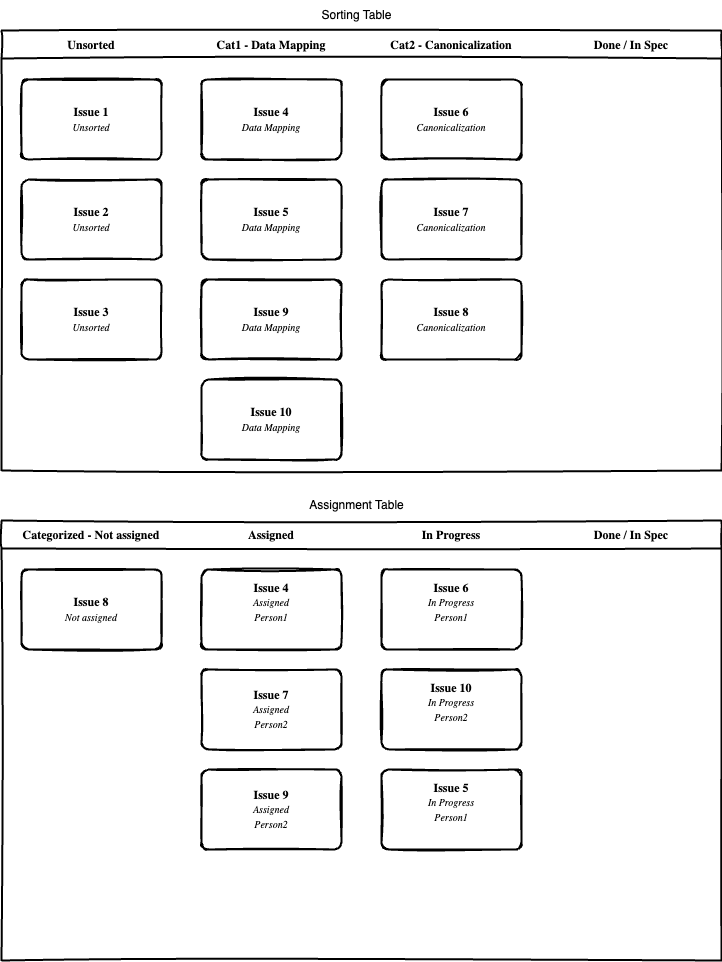

The diagram above was exported from draw.io. Its source (the exported page's mxGraphModel, read from the mxfile embedded in the PNG):
<mxGraphModel dx="1047" dy="723" grid="1" gridSize="10" guides="1" tooltips="1" connect="1" arrows="1" fold="1" page="1" pageScale="1" pageWidth="850" pageHeight="1100" math="0" shadow="0">
  <root>
    <mxCell id="0" />
    <mxCell id="1" parent="0" />
    <mxCell id="_5mSTuPxr-ZiKRkBDSY7-1" value="" style="swimlane;fontStyle=2;childLayout=stackLayout;horizontal=1;startSize=28;horizontalStack=1;resizeParent=1;resizeParentMax=0;resizeLast=0;collapsible=0;marginBottom=0;swimlaneFillColor=none;fontFamily=Permanent Marker;fontSize=16;points=[];verticalAlign=top;stackBorder=0;resizable=1;strokeWidth=2;sketch=1;disableMultiStroke=1;" parent="1" vertex="1">
      <mxGeometry x="160" y="80" width="720" height="440" as="geometry" />
    </mxCell>
    <object label="Unsorted" status="Unsorted&#10;" id="_5mSTuPxr-ZiKRkBDSY7-2">
      <mxCell style="swimlane;strokeWidth=2;fontFamily=Permanent Marker;html=0;startSize=1;verticalAlign=bottom;spacingBottom=5;points=[];childLayout=stackLayout;stackBorder=20;stackSpacing=20;resizeLast=0;resizeParent=1;horizontalStack=0;collapsible=0;sketch=1;strokeColor=none;fillStyle=solid;fillColor=#A0522D;" parent="_5mSTuPxr-ZiKRkBDSY7-1" vertex="1">
        <mxGeometry y="28" width="180" height="412" as="geometry" />
      </mxCell>
    </object>
    <object label="Issue 1&lt;br&gt;&lt;span style=&quot;font-weight: normal&quot;&gt;&lt;i&gt;&lt;font style=&quot;font-size: 10px&quot;&gt;%status%&lt;/font&gt;&lt;/i&gt;&lt;/span&gt;" placeholders="1" id="_5mSTuPxr-ZiKRkBDSY7-3">
      <mxCell style="whiteSpace=wrap;html=1;strokeWidth=2;fontStyle=1;spacingTop=0;rounded=1;arcSize=9;points=[];sketch=1;fontFamily=Permanent Marker;hachureGap=8;fillWeight=1;" parent="_5mSTuPxr-ZiKRkBDSY7-2" vertex="1">
        <mxGeometry x="20" y="21" width="140" height="80" as="geometry" />
      </mxCell>
    </object>
    <object label="Issue 2&lt;br&gt;&lt;span style=&quot;font-weight: normal&quot;&gt;&lt;i&gt;&lt;font style=&quot;font-size: 10px&quot;&gt;%status%&lt;/font&gt;&lt;/i&gt;&lt;/span&gt;" placeholders="1" id="_5mSTuPxr-ZiKRkBDSY7-4">
      <mxCell style="whiteSpace=wrap;html=1;strokeWidth=2;fontStyle=1;spacingTop=0;rounded=1;arcSize=9;points=[];sketch=1;fontFamily=Permanent Marker;hachureGap=8;fillWeight=1;" parent="_5mSTuPxr-ZiKRkBDSY7-2" vertex="1">
        <mxGeometry x="20" y="121" width="140" height="80" as="geometry" />
      </mxCell>
    </object>
    <object label="Issue 3&lt;br&gt;&lt;span style=&quot;font-weight: normal&quot;&gt;&lt;i&gt;&lt;font style=&quot;font-size: 10px&quot;&gt;%status%&lt;/font&gt;&lt;/i&gt;&lt;/span&gt;" placeholders="1" id="_5mSTuPxr-ZiKRkBDSY7-5">
      <mxCell style="whiteSpace=wrap;html=1;strokeWidth=2;fontStyle=1;spacingTop=0;rounded=1;arcSize=9;points=[];sketch=1;fontFamily=Permanent Marker;hachureGap=8;fillWeight=1;" parent="_5mSTuPxr-ZiKRkBDSY7-2" vertex="1">
        <mxGeometry x="20" y="221" width="140" height="80" as="geometry" />
      </mxCell>
    </object>
    <object label="Cat1 - Data Mapping" status="Data Mapping" id="_5mSTuPxr-ZiKRkBDSY7-6">
      <mxCell style="swimlane;strokeWidth=2;fontFamily=Permanent Marker;html=0;startSize=1;verticalAlign=bottom;spacingBottom=5;points=[];childLayout=stackLayout;stackBorder=20;stackSpacing=20;resizeLast=0;resizeParent=1;horizontalStack=0;collapsible=0;sketch=1;strokeColor=none;fillStyle=solid;fillColor=#006600;" parent="_5mSTuPxr-ZiKRkBDSY7-1" vertex="1">
        <mxGeometry x="180" y="28" width="180" height="421" as="geometry" />
      </mxCell>
    </object>
    <object label="Issue 4&lt;br&gt;&lt;span style=&quot;font-weight: normal&quot;&gt;&lt;i&gt;&lt;font style=&quot;font-size: 10px&quot;&gt;%status%&lt;/font&gt;&lt;/i&gt;&lt;/span&gt;" placeholders="1" id="_5mSTuPxr-ZiKRkBDSY7-7">
      <mxCell style="whiteSpace=wrap;html=1;strokeWidth=2;fontStyle=1;spacingTop=0;rounded=1;arcSize=9;points=[];sketch=1;fontFamily=Permanent Marker;hachureGap=8;fillWeight=1;" parent="_5mSTuPxr-ZiKRkBDSY7-6" vertex="1">
        <mxGeometry x="20" y="21" width="140" height="80" as="geometry" />
      </mxCell>
    </object>
    <object label="Issue&amp;nbsp;5&lt;br&gt;&lt;span style=&quot;font-weight: normal&quot;&gt;&lt;i&gt;&lt;font style=&quot;font-size: 10px&quot;&gt;%status%&lt;/font&gt;&lt;/i&gt;&lt;/span&gt;" placeholders="1" id="_5mSTuPxr-ZiKRkBDSY7-8">
      <mxCell style="whiteSpace=wrap;html=1;strokeWidth=2;fontStyle=1;spacingTop=0;rounded=1;arcSize=9;points=[];sketch=1;fontFamily=Permanent Marker;hachureGap=8;fillWeight=1;" parent="_5mSTuPxr-ZiKRkBDSY7-6" vertex="1">
        <mxGeometry x="20" y="121" width="140" height="80" as="geometry" />
      </mxCell>
    </object>
    <object label="Issue 9&lt;br&gt;&lt;span style=&quot;font-weight: normal&quot;&gt;&lt;i&gt;&lt;font style=&quot;font-size: 10px&quot;&gt;%status%&lt;/font&gt;&lt;/i&gt;&lt;/span&gt;" placeholders="1" id="bnahrCHtq-wX4MNIQAaB-33">
      <mxCell style="whiteSpace=wrap;html=1;strokeWidth=2;fontStyle=1;spacingTop=0;rounded=1;arcSize=9;points=[];sketch=1;fontFamily=Permanent Marker;hachureGap=8;fillWeight=1;" vertex="1" parent="_5mSTuPxr-ZiKRkBDSY7-6">
        <mxGeometry x="20" y="221" width="140" height="80" as="geometry" />
      </mxCell>
    </object>
    <object label="Issue 10&lt;br&gt;&lt;span style=&quot;font-weight: normal&quot;&gt;&lt;i&gt;&lt;font style=&quot;font-size: 10px&quot;&gt;%status%&lt;/font&gt;&lt;/i&gt;&lt;/span&gt;" placeholders="1" id="bnahrCHtq-wX4MNIQAaB-37">
      <mxCell style="whiteSpace=wrap;html=1;strokeWidth=2;fontStyle=1;spacingTop=0;rounded=1;arcSize=9;points=[];sketch=1;fontFamily=Permanent Marker;hachureGap=8;fillWeight=1;" vertex="1" parent="_5mSTuPxr-ZiKRkBDSY7-6">
        <mxGeometry x="20" y="321" width="140" height="80" as="geometry" />
      </mxCell>
    </object>
    <object label="Cat2 - Canonicalization" status="Canonicalization" id="_5mSTuPxr-ZiKRkBDSY7-9">
      <mxCell style="swimlane;strokeWidth=2;fontFamily=Permanent Marker;html=0;startSize=1;verticalAlign=bottom;spacingBottom=5;points=[];childLayout=stackLayout;stackBorder=20;stackSpacing=20;resizeLast=0;resizeParent=1;horizontalStack=0;collapsible=0;sketch=1;strokeColor=none;fillStyle=solid;fillColor=#1BA1E2;" parent="_5mSTuPxr-ZiKRkBDSY7-1" vertex="1">
        <mxGeometry x="360" y="28" width="180" height="412" as="geometry" />
      </mxCell>
    </object>
    <object label="Issue&amp;nbsp;6&lt;br&gt;&lt;span style=&quot;font-weight: normal&quot;&gt;&lt;i&gt;&lt;font style=&quot;font-size: 10px&quot;&gt;%status%&lt;/font&gt;&lt;/i&gt;&lt;/span&gt;" placeholders="1" id="_5mSTuPxr-ZiKRkBDSY7-10">
      <mxCell style="whiteSpace=wrap;html=1;strokeWidth=2;fontStyle=1;spacingTop=0;rounded=1;arcSize=9;points=[];sketch=1;fontFamily=Permanent Marker;hachureGap=8;fillWeight=1;" parent="_5mSTuPxr-ZiKRkBDSY7-9" vertex="1">
        <mxGeometry x="20" y="21" width="140" height="80" as="geometry" />
      </mxCell>
    </object>
    <object label="Issue&amp;nbsp;7&lt;br&gt;&lt;span style=&quot;font-weight: normal&quot;&gt;&lt;i&gt;&lt;font style=&quot;font-size: 10px&quot;&gt;%status%&lt;/font&gt;&lt;/i&gt;&lt;/span&gt;" placeholders="1" id="_5mSTuPxr-ZiKRkBDSY7-11">
      <mxCell style="whiteSpace=wrap;html=1;strokeWidth=2;fontStyle=1;spacingTop=0;rounded=1;arcSize=9;points=[];sketch=1;fontFamily=Permanent Marker;hachureGap=8;fillWeight=1;" parent="_5mSTuPxr-ZiKRkBDSY7-9" vertex="1">
        <mxGeometry x="20" y="121" width="140" height="80" as="geometry" />
      </mxCell>
    </object>
    <object label="Issue&amp;nbsp;8&lt;br&gt;&lt;span style=&quot;font-weight: normal&quot;&gt;&lt;i&gt;&lt;font style=&quot;font-size: 10px&quot;&gt;%status%&lt;/font&gt;&lt;/i&gt;&lt;/span&gt;" placeholders="1" id="_5mSTuPxr-ZiKRkBDSY7-12">
      <mxCell style="whiteSpace=wrap;html=1;strokeWidth=2;fontStyle=1;spacingTop=0;rounded=1;arcSize=9;points=[];sketch=1;fontFamily=Permanent Marker;hachureGap=8;fillWeight=1;" parent="_5mSTuPxr-ZiKRkBDSY7-9" vertex="1">
        <mxGeometry x="20" y="221" width="140" height="80" as="geometry" />
      </mxCell>
    </object>
    <object label="Done / In Spec" id="bnahrCHtq-wX4MNIQAaB-3">
      <mxCell style="swimlane;strokeWidth=2;fontFamily=Permanent Marker;html=0;startSize=1;verticalAlign=bottom;spacingBottom=5;points=[];childLayout=stackLayout;stackBorder=20;stackSpacing=20;resizeLast=0;resizeParent=1;horizontalStack=0;collapsible=0;sketch=1;strokeColor=none;fillStyle=solid;fillColor=#1BA1E2;" vertex="1" parent="_5mSTuPxr-ZiKRkBDSY7-1">
        <mxGeometry x="540" y="28" width="180" height="412" as="geometry" />
      </mxCell>
    </object>
    <mxCell id="bnahrCHtq-wX4MNIQAaB-14" value="Sorting Table" style="text;html=1;align=center;verticalAlign=middle;resizable=0;points=[];autosize=1;strokeColor=none;fillColor=none;" vertex="1" parent="1">
      <mxGeometry x="470" y="50" width="90" height="30" as="geometry" />
    </mxCell>
    <mxCell id="bnahrCHtq-wX4MNIQAaB-15" value="" style="swimlane;fontStyle=2;childLayout=stackLayout;horizontal=1;startSize=28;horizontalStack=1;resizeParent=1;resizeParentMax=0;resizeLast=0;collapsible=0;marginBottom=0;swimlaneFillColor=none;fontFamily=Permanent Marker;fontSize=16;points=[];verticalAlign=top;stackBorder=0;resizable=1;strokeWidth=2;sketch=1;disableMultiStroke=1;" vertex="1" parent="1">
      <mxGeometry x="160" y="570" width="720" height="440" as="geometry" />
    </mxCell>
    <object label="Categorized - Not assigned" status="Not assigned" id="bnahrCHtq-wX4MNIQAaB-16">
      <mxCell style="swimlane;strokeWidth=2;fontFamily=Permanent Marker;html=0;startSize=1;verticalAlign=bottom;spacingBottom=5;points=[];childLayout=stackLayout;stackBorder=20;stackSpacing=20;resizeLast=0;resizeParent=1;horizontalStack=0;collapsible=0;sketch=1;strokeColor=none;fillStyle=solid;fillColor=#A0522D;" vertex="1" parent="bnahrCHtq-wX4MNIQAaB-15">
        <mxGeometry y="28" width="180" height="412" as="geometry" />
      </mxCell>
    </object>
    <object label="Issue 8&lt;br&gt;&lt;span style=&quot;font-weight: normal&quot;&gt;&lt;i&gt;&lt;font style=&quot;font-size: 10px&quot;&gt;%status%&lt;/font&gt;&lt;/i&gt;&lt;/span&gt;" placeholders="1" id="bnahrCHtq-wX4MNIQAaB-18">
      <mxCell style="whiteSpace=wrap;html=1;strokeWidth=2;fontStyle=1;spacingTop=0;rounded=1;arcSize=9;points=[];sketch=1;fontFamily=Permanent Marker;hachureGap=8;fillWeight=1;" vertex="1" parent="bnahrCHtq-wX4MNIQAaB-16">
        <mxGeometry x="20" y="21" width="140" height="80" as="geometry" />
      </mxCell>
    </object>
    <object label="Assigned" status="Assigned" Person="" id="bnahrCHtq-wX4MNIQAaB-20">
      <mxCell style="swimlane;strokeWidth=2;fontFamily=Permanent Marker;html=0;startSize=1;verticalAlign=bottom;spacingBottom=5;points=[];childLayout=stackLayout;stackBorder=20;stackSpacing=20;resizeLast=0;resizeParent=1;horizontalStack=0;collapsible=0;sketch=1;strokeColor=none;fillStyle=solid;fillColor=#006600;" vertex="1" parent="bnahrCHtq-wX4MNIQAaB-15">
        <mxGeometry x="180" y="28" width="180" height="412" as="geometry" />
      </mxCell>
    </object>
    <object label="Issue 4&lt;br&gt;&lt;span style=&quot;font-weight: normal&quot;&gt;&lt;i&gt;&lt;font style=&quot;font-size: 10px&quot;&gt;%status%&lt;br&gt;%Person%&lt;br&gt;&lt;/font&gt;&lt;/i&gt;&lt;/span&gt;" placeholders="1" Person="Person1&#10;" id="bnahrCHtq-wX4MNIQAaB-21">
      <mxCell style="whiteSpace=wrap;html=1;strokeWidth=2;fontStyle=1;spacingTop=0;rounded=1;arcSize=9;points=[];sketch=1;fontFamily=Permanent Marker;hachureGap=8;fillWeight=1;" vertex="1" parent="bnahrCHtq-wX4MNIQAaB-20">
        <mxGeometry x="20" y="21" width="140" height="80" as="geometry" />
      </mxCell>
    </object>
    <object label="Issue 7&lt;br&gt;&lt;span style=&quot;font-weight: normal&quot;&gt;&lt;i&gt;&lt;font style=&quot;font-size: 10px&quot;&gt;%status%&lt;br&gt;%Person%&lt;br&gt;&lt;/font&gt;&lt;/i&gt;&lt;/span&gt;" placeholders="1" Person="Person2" id="bnahrCHtq-wX4MNIQAaB-22">
      <mxCell style="whiteSpace=wrap;html=1;strokeWidth=2;fontStyle=1;spacingTop=0;rounded=1;arcSize=9;points=[];sketch=1;fontFamily=Permanent Marker;hachureGap=8;fillWeight=1;" vertex="1" parent="bnahrCHtq-wX4MNIQAaB-20">
        <mxGeometry x="20" y="121" width="140" height="80" as="geometry" />
      </mxCell>
    </object>
    <object label="Issue 9&lt;br&gt;&lt;span style=&quot;font-weight: normal&quot;&gt;&lt;i&gt;&lt;font style=&quot;font-size: 10px&quot;&gt;%status%&lt;br&gt;%Person%&lt;br&gt;&lt;/font&gt;&lt;/i&gt;&lt;/span&gt;" placeholders="1" Person="Person2" id="bnahrCHtq-wX4MNIQAaB-34">
      <mxCell style="whiteSpace=wrap;html=1;strokeWidth=2;fontStyle=1;spacingTop=0;rounded=1;arcSize=9;points=[];sketch=1;fontFamily=Permanent Marker;hachureGap=8;fillWeight=1;" vertex="1" parent="bnahrCHtq-wX4MNIQAaB-20">
        <mxGeometry x="20" y="221" width="140" height="80" as="geometry" />
      </mxCell>
    </object>
    <object label="In Progress" status="In Progress" Person="" id="bnahrCHtq-wX4MNIQAaB-23">
      <mxCell style="swimlane;strokeWidth=2;fontFamily=Permanent Marker;html=0;startSize=1;verticalAlign=bottom;spacingBottom=5;points=[];childLayout=stackLayout;stackBorder=20;stackSpacing=20;resizeLast=0;resizeParent=1;horizontalStack=0;collapsible=0;sketch=1;strokeColor=none;fillStyle=solid;fillColor=#1BA1E2;" vertex="1" parent="bnahrCHtq-wX4MNIQAaB-15">
        <mxGeometry x="360" y="28" width="180" height="412" as="geometry" />
      </mxCell>
    </object>
    <object label="Issue&amp;nbsp;6&lt;br&gt;&lt;span style=&quot;font-weight: normal&quot;&gt;&lt;i&gt;&lt;font style=&quot;font-size: 10px&quot;&gt;%status%&lt;br&gt;%Person%&lt;br&gt;&lt;/font&gt;&lt;/i&gt;&lt;/span&gt;" placeholders="1" Person="Person1&#10;" id="bnahrCHtq-wX4MNIQAaB-24">
      <mxCell style="whiteSpace=wrap;html=1;strokeWidth=2;fontStyle=1;spacingTop=0;rounded=1;arcSize=9;points=[];sketch=1;fontFamily=Permanent Marker;hachureGap=8;fillWeight=1;" vertex="1" parent="bnahrCHtq-wX4MNIQAaB-23">
        <mxGeometry x="20" y="21" width="140" height="80" as="geometry" />
      </mxCell>
    </object>
    <object label="Issue 10&lt;br&gt;&lt;span style=&quot;font-weight: normal&quot;&gt;&lt;i&gt;&lt;font style=&quot;font-size: 10px&quot;&gt;%status%&lt;br&gt;%Person%&lt;br&gt;&lt;/font&gt;&lt;/i&gt;&lt;/span&gt;" placeholders="1" Person="Person2&#10;" id="bnahrCHtq-wX4MNIQAaB-35">
      <mxCell style="whiteSpace=wrap;html=1;strokeWidth=2;fontStyle=1;spacingTop=0;rounded=1;arcSize=9;points=[];sketch=1;fontFamily=Permanent Marker;hachureGap=8;fillWeight=1;" vertex="1" parent="bnahrCHtq-wX4MNIQAaB-23">
        <mxGeometry x="20" y="121" width="140" height="80" as="geometry" />
      </mxCell>
    </object>
    <object label="Issue 5&lt;br&gt;&lt;span style=&quot;font-weight: normal&quot;&gt;&lt;i&gt;&lt;font style=&quot;font-size: 10px&quot;&gt;%status%&lt;br&gt;%Person%&lt;br&gt;&lt;/font&gt;&lt;/i&gt;&lt;/span&gt;" placeholders="1" Person="Person1&#10;" id="bnahrCHtq-wX4MNIQAaB-36">
      <mxCell style="whiteSpace=wrap;html=1;strokeWidth=2;fontStyle=1;spacingTop=0;rounded=1;arcSize=9;points=[];sketch=1;fontFamily=Permanent Marker;hachureGap=8;fillWeight=1;" vertex="1" parent="bnahrCHtq-wX4MNIQAaB-23">
        <mxGeometry x="20" y="221" width="140" height="80" as="geometry" />
      </mxCell>
    </object>
    <object label="Done / In Spec" id="bnahrCHtq-wX4MNIQAaB-27">
      <mxCell style="swimlane;strokeWidth=2;fontFamily=Permanent Marker;html=0;startSize=1;verticalAlign=bottom;spacingBottom=5;points=[];childLayout=stackLayout;stackBorder=20;stackSpacing=20;resizeLast=0;resizeParent=1;horizontalStack=0;collapsible=0;sketch=1;strokeColor=none;fillStyle=solid;fillColor=#1BA1E2;" vertex="1" parent="bnahrCHtq-wX4MNIQAaB-15">
        <mxGeometry x="540" y="28" width="180" height="412" as="geometry" />
      </mxCell>
    </object>
    <mxCell id="bnahrCHtq-wX4MNIQAaB-28" value="Assignment Table" style="text;html=1;align=center;verticalAlign=middle;resizable=0;points=[];autosize=1;strokeColor=none;fillColor=none;" vertex="1" parent="1">
      <mxGeometry x="455" y="540" width="120" height="30" as="geometry" />
    </mxCell>
  </root>
</mxGraphModel>